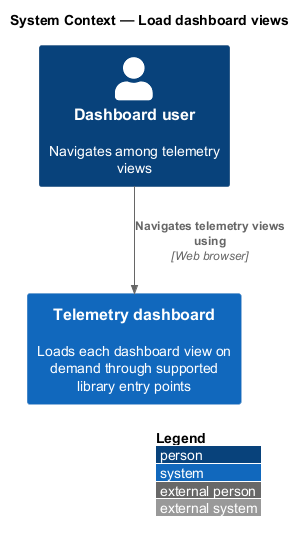

The diagram above was rendered by PlantUML. Its source (embedded in the PNG):
@startuml
!include <C4/C4_Context>
LAYOUT_WITH_LEGEND()
title System Context — Load dashboard views

Person(user, "Dashboard user", "Navigates among telemetry views")
System(dashboard, "Telemetry dashboard", "Loads each dashboard view on demand through supported library entry points")

Rel(user, dashboard, "Navigates telemetry views using", "Web browser")
@enduml